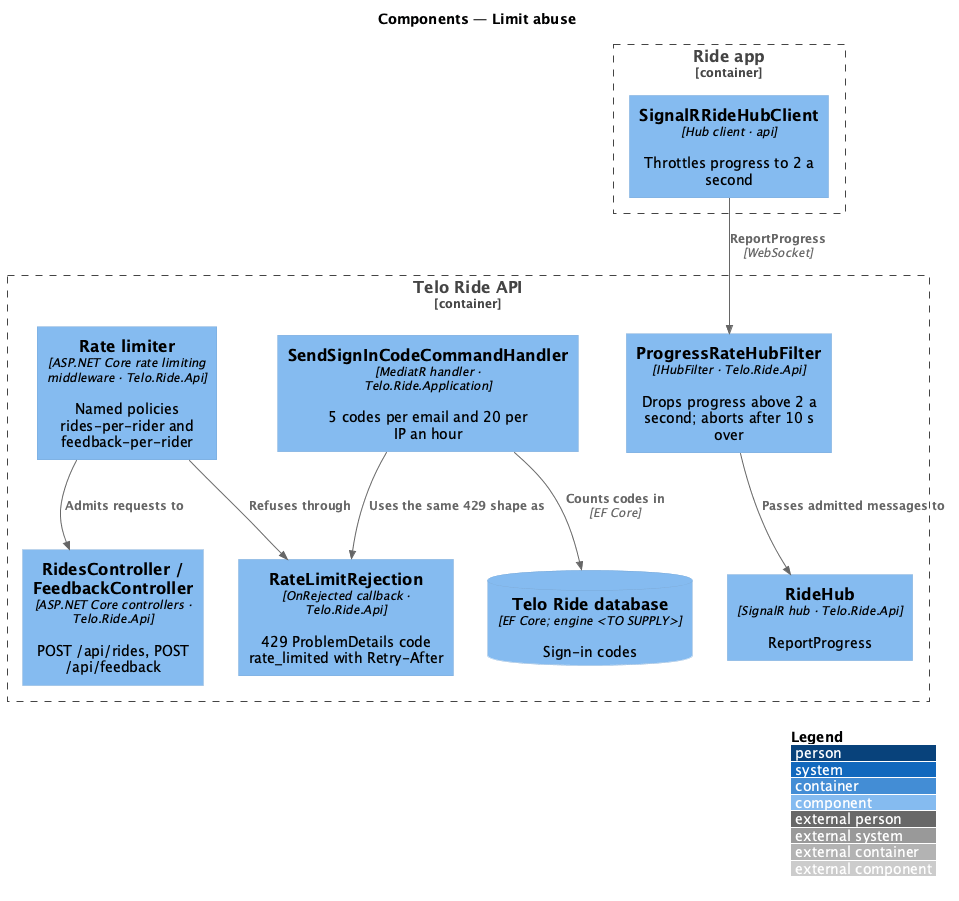

The diagram above was rendered by PlantUML. Its source (embedded in the PNG):
@startuml
!include <C4/C4_Component>
LAYOUT_WITH_LEGEND()
title Components — Limit abuse
Container_Boundary(api, "Telo Ride API") {
  Component(rl, "Rate limiter", "ASP.NET Core rate limiting middleware · Telo.Ride.Api", "Named policies rides-per-rider and feedback-per-rider")
  Component(rej, "RateLimitRejection", "OnRejected callback · Telo.Ride.Api", "429 ProblemDetails code rate_limited with Retry-After")
  Component(code, "SendSignInCodeCommandHandler", "MediatR handler · Telo.Ride.Application", "5 codes per email and 20 per IP an hour")
  Component(hub, "RideHub", "SignalR hub · Telo.Ride.Api", "ReportProgress")
  Component(gate, "ProgressRateHubFilter", "IHubFilter · Telo.Ride.Api", "Drops progress above 2 a second; aborts after 10 s over")
  Component(rides, "RidesController / FeedbackController", "ASP.NET Core controllers · Telo.Ride.Api", "POST /api/rides, POST /api/feedback")
  ComponentDb(db, "Telo Ride database", "EF Core; engine <TO SUPPLY>", "Sign-in codes")
}
Container_Boundary(app, "Ride app") {
  Component(hubc, "SignalRRideHubClient", "Hub client · api", "Throttles progress to 2 a second")
}
Rel(rl, rides, "Admits requests to")
Rel(rl, rej, "Refuses through")
Rel(code, db, "Counts codes in", "EF Core")
Rel(code, rej, "Uses the same 429 shape as")
Rel(hubc, gate, "ReportProgress", "WebSocket")
Rel(gate, hub, "Passes admitted messages to")
@enduml